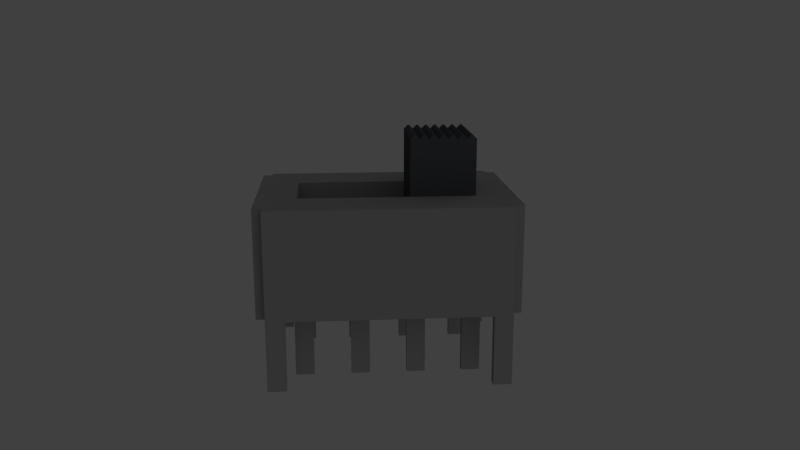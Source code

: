 # Source: OS203013MT6QN1.blend  (saved by Blender 2.79.0; exported with 4.5.12 LTS)
import bpy
from mathutils import Matrix  # noqa: F401  (used for matrix-valued properties, if any)

bpy.ops.wm.read_factory_settings(use_empty=True)
scene = bpy.context.scene
scene.name = 'Scene'

# ---- collections
col_collection_1 = bpy.data.collections.new('Collection 1'); scene.collection.children.link(col_collection_1)

# ---- materials (node trees are filled in below, after node groups)
mat_shape_2 = bpy.data.materials.new('SHAPE_2')
mat_shape_2.alpha_threshold = 0.0
mat_shape_2.use_transparent_shadow = False
mat_shape_2.diffuse_color = (0.298, 0.298, 0.298, 1.0)
mat_shape_2.specular_color = (0.398, 0.398, 0.398)
mat_shape_2.roughness = 0.5
mat_shape_283 = bpy.data.materials.new('SHAPE_283')
mat_shape_283.alpha_threshold = 0.0
mat_shape_283.use_transparent_shadow = False
mat_shape_283.diffuse_color = (0.082, 0.086, 0.094, 1.0)
mat_shape_283.specular_color = (0.066, 0.063, 0.063)
mat_shape_283.roughness = 0.5

# ---- material node trees

# ---- world
world_world = bpy.data.worlds.new('World'); scene.world = world_world
world_world.color = (0.05088, 0.05088, 0.05088)
world_world.use_sun_shadow = False
world_world.sun_shadow_jitter_overblur = 0.0
world_world.cycles.sampling_method = 'MANUAL'

# ---- cameras
cam_camera_001 = bpy.data.cameras.new('Camera.001')
cam_camera_001.clip_start = 1.0
cam_camera_001.lens = 35.0
cam_camera_001.sensor_width = 32.0
cam_camera_001.sensor_height = 18.0
cam_camera_001.ortho_scale = 116.3
cam_camera_001.display_size = 2.0
cam_camera_001.dof.focus_distance = 0.0
cam_camera_001.dof.aperture_fstop = 128.0
cam_camera_001.dof.aperture_blades = 6

# ---- lights
light_sun = bpy.data.lights.new('Sun', 'SUN')
light_sun.transmission_factor = 0.0
light_sun.angle = 3.122
light_sun.energy = 0.39
light_sun.shadow_buffer_clip_start = 0.5
light_sun.shadow_soft_size = 100.0
light_sun.shadow_cascade_max_distance = 1000.0
light_spot = bpy.data.lights.new('Spot', 'SUN')
light_spot.transmission_factor = 0.0
light_spot.angle = 3.122
light_spot.energy = 0.25
light_spot.shadow_buffer_clip_start = 0.5
light_spot.shadow_soft_size = 100.0
light_spot.shadow_cascade_max_distance = 1000.0

# ---- meshes
me_cube_023 = bpy.data.meshes.new('Cube.023')
me_cube_023.from_pydata([(-1000.0, -1000.0, -1000.0), (-1000.0, -1000.0, 1000.0), (-1000.0, 1000.0, -1000.0), (-1000.0, 1000.0, 1000.0), (1000.0, -1000.0, -1000.0), (1000.0, -1000.0, 1000.0), (1000.0, 1000.0, -1000.0), (1000.0, 1000.0, 1000.0)], [], [(0, 1, 3, 2), (2, 3, 7, 6), (6, 7, 5, 4), (4, 5, 1, 0), (2, 6, 4, 0), (7, 3, 1, 5)])
me_cube_023.materials.append(mat_shape_2)
me_cube_023.use_remesh_preserve_volume = False
me_cube_023.use_remesh_preserve_attributes = False
me_cube_023.use_mirror_vertex_groups = False
me_cube_023.update()
me_cube_022 = bpy.data.meshes.new('Cube.022')
me_cube_022.from_pydata([(-1000.0, -1000.0, -1000.0), (-1000.0, -1000.0, 1000.0), (-1000.0, 1000.0, -1000.0), (-1000.0, 1000.0, 1000.0), (1000.0, -1000.0, -1000.0), (1000.0, -1000.0, 1000.0), (1000.0, 1000.0, -1000.0), (1000.0, 1000.0, 1000.0)], [], [(0, 1, 3, 2), (2, 3, 7, 6), (6, 7, 5, 4), (4, 5, 1, 0), (2, 6, 4, 0), (7, 3, 1, 5)])
me_cube_022.materials.append(mat_shape_2)
me_cube_022.use_remesh_preserve_volume = False
me_cube_022.use_remesh_preserve_attributes = False
me_cube_022.use_mirror_vertex_groups = False
me_cube_022.update()
me_cube_021 = bpy.data.meshes.new('Cube.021')
me_cube_021.from_pydata([(-1000.0, -1000.0, -1000.0), (-1000.0, -1000.0, 1000.0), (-1000.0, 1000.0, -1000.0), (-1000.0, 1000.0, 1000.0), (1000.0, -1000.0, -1000.0), (1000.0, -1000.0, 1000.0), (1000.0, 1000.0, -1000.0), (1000.0, 1000.0, 1000.0)], [], [(0, 1, 3, 2), (2, 3, 7, 6), (6, 7, 5, 4), (4, 5, 1, 0), (2, 6, 4, 0), (7, 3, 1, 5)])
me_cube_021.materials.append(mat_shape_2)
me_cube_021.use_remesh_preserve_volume = False
me_cube_021.use_remesh_preserve_attributes = False
me_cube_021.use_mirror_vertex_groups = False
me_cube_021.update()
me_cube_020 = bpy.data.meshes.new('Cube.020')
me_cube_020.from_pydata([(-1000.0, -1000.0, -1000.0), (-1000.0, -1000.0, 1000.0), (-1000.0, 1000.0, -1000.0), (-1000.0, 1000.0, 1000.0), (1000.0, -1000.0, -1000.0), (1000.0, -1000.0, 1000.0), (1000.0, 1000.0, -1000.0), (1000.0, 1000.0, 1000.0)], [], [(0, 1, 3, 2), (2, 3, 7, 6), (6, 7, 5, 4), (4, 5, 1, 0), (2, 6, 4, 0), (7, 3, 1, 5)])
me_cube_020.materials.append(mat_shape_2)
me_cube_020.use_remesh_preserve_volume = False
me_cube_020.use_remesh_preserve_attributes = False
me_cube_020.use_mirror_vertex_groups = False
me_cube_020.update()
me_cube_019 = bpy.data.meshes.new('Cube.019')
me_cube_019.from_pydata([(-1000.0, -1000.0, -1000.0), (-1000.0, -1000.0, 1000.0), (-1000.0, 1000.0, -1000.0), (-1000.0, 1000.0, 1000.0), (1000.0, -1000.0, -1000.0), (1000.0, -1000.0, 1000.0), (1000.0, 1000.0, -1000.0), (1000.0, 1000.0, 1000.0)], [], [(0, 1, 3, 2), (2, 3, 7, 6), (6, 7, 5, 4), (4, 5, 1, 0), (2, 6, 4, 0), (7, 3, 1, 5)])
me_cube_019.materials.append(mat_shape_2)
me_cube_019.use_remesh_preserve_volume = False
me_cube_019.use_remesh_preserve_attributes = False
me_cube_019.use_mirror_vertex_groups = False
me_cube_019.update()
me_cube_018 = bpy.data.meshes.new('Cube.018')
me_cube_018.from_pydata([(-1000.0, -1000.0, -1000.0), (-1000.0, -1000.0, 1000.0), (-1000.0, 1000.0, -1000.0), (-1000.0, 1000.0, 1000.0), (1000.0, -1000.0, -1000.0), (1000.0, -1000.0, 1000.0), (1000.0, 1000.0, -1000.0), (1000.0, 1000.0, 1000.0)], [], [(0, 1, 3, 2), (2, 3, 7, 6), (6, 7, 5, 4), (4, 5, 1, 0), (2, 6, 4, 0), (7, 3, 1, 5)])
me_cube_018.materials.append(mat_shape_2)
me_cube_018.use_remesh_preserve_volume = False
me_cube_018.use_remesh_preserve_attributes = False
me_cube_018.use_mirror_vertex_groups = False
me_cube_018.update()
me_cube_017 = bpy.data.meshes.new('Cube.017')
me_cube_017.from_pydata([(-1000.0, -1000.0, -1000.0), (-1000.0, -1000.0, 1000.0), (-1000.0, 1000.0, -1000.0), (-1000.0, 1000.0, 1000.0), (1000.0, -1000.0, -1000.0), (1000.0, -1000.0, 1000.0), (1000.0, 1000.0, -1000.0), (1000.0, 1000.0, 1000.0)], [], [(0, 1, 3, 2), (2, 3, 7, 6), (6, 7, 5, 4), (4, 5, 1, 0), (2, 6, 4, 0), (7, 3, 1, 5)])
me_cube_017.materials.append(mat_shape_2)
me_cube_017.use_remesh_preserve_volume = False
me_cube_017.use_remesh_preserve_attributes = False
me_cube_017.use_mirror_vertex_groups = False
me_cube_017.update()
me_cube_016 = bpy.data.meshes.new('Cube.016')
me_cube_016.from_pydata([(-1000.0, -1000.0, -1000.0), (-1000.0, -1000.0, 1000.0), (-1000.0, 1000.0, -1000.0), (-1000.0, 1000.0, 1000.0), (1000.0, -1000.0, -1000.0), (1000.0, -1000.0, 1000.0), (1000.0, 1000.0, -1000.0), (1000.0, 1000.0, 1000.0)], [], [(0, 1, 3, 2), (2, 3, 7, 6), (6, 7, 5, 4), (4, 5, 1, 0), (2, 6, 4, 0), (7, 3, 1, 5)])
me_cube_016.materials.append(mat_shape_2)
me_cube_016.use_remesh_preserve_volume = False
me_cube_016.use_remesh_preserve_attributes = False
me_cube_016.use_mirror_vertex_groups = False
me_cube_016.update()
me_cube_015 = bpy.data.meshes.new('Cube.015')
me_cube_015.from_pydata([(-1000.0, -1000.0, -1000.0), (-1000.0, -1000.0, 1000.0), (-1000.0, 1000.0, -1000.0), (-1000.0, 1000.0, 1000.0), (1000.0, -1000.0, -1000.0), (1000.0, -1000.0, 1000.0), (1000.0, 1000.0, -1000.0), (1000.0, 1000.0, 1000.0)], [], [(0, 1, 3, 2), (2, 3, 7, 6), (6, 7, 5, 4), (4, 5, 1, 0), (2, 6, 4, 0), (7, 3, 1, 5)])
me_cube_015.materials.append(mat_shape_2)
me_cube_015.use_remesh_preserve_volume = False
me_cube_015.use_remesh_preserve_attributes = False
me_cube_015.use_mirror_vertex_groups = False
me_cube_015.update()
me_cube_014 = bpy.data.meshes.new('Cube.014')
me_cube_014.from_pydata([(-1000.0, -1000.0, -1000.0), (-1000.0, -1000.0, 1000.0), (-1000.0, 1000.0, -1000.0), (-1000.0, 1000.0, 1000.0), (1000.0, -1000.0, -1000.0), (1000.0, -1000.0, 1000.0), (1000.0, 1000.0, -1000.0), (1000.0, 1000.0, 1000.0)], [], [(0, 1, 3, 2), (2, 3, 7, 6), (6, 7, 5, 4), (4, 5, 1, 0), (2, 6, 4, 0), (7, 3, 1, 5)])
me_cube_014.materials.append(mat_shape_2)
me_cube_014.use_remesh_preserve_volume = False
me_cube_014.use_remesh_preserve_attributes = False
me_cube_014.use_mirror_vertex_groups = False
me_cube_014.update()
me_cube_013 = bpy.data.meshes.new('Cube.013')
me_cube_013.from_pydata([(-1000.0, -1000.0, -1000.0), (-1000.0, -1000.0, 1000.0), (-1000.0, 1000.0, -1000.0), (-1000.0, 1000.0, 1000.0), (1000.0, -1000.0, -1000.0), (1000.0, -1000.0, 1000.0), (1000.0, 1000.0, -1000.0), (1000.0, 1000.0, 1000.0)], [], [(0, 1, 3, 2), (2, 3, 7, 6), (6, 7, 5, 4), (4, 5, 1, 0), (2, 6, 4, 0), (7, 3, 1, 5)])
me_cube_013.materials.append(mat_shape_2)
me_cube_013.use_remesh_preserve_volume = False
me_cube_013.use_remesh_preserve_attributes = False
me_cube_013.use_mirror_vertex_groups = False
me_cube_013.update()
me_cube_012 = bpy.data.meshes.new('Cube.012')
me_cube_012.from_pydata([(-1000.0, -1000.0, -1000.0), (-1000.0, -1000.0, 1000.0), (-1000.0, 1000.0, -1000.0), (-1000.0, 1000.0, 1000.0), (1000.0, -1000.0, -1000.0), (1000.0, -1000.0, 1000.0), (1000.0, 1000.0, -1000.0), (1000.0, 1000.0, 1000.0)], [], [(0, 1, 3, 2), (2, 3, 7, 6), (6, 7, 5, 4), (4, 5, 1, 0), (2, 6, 4, 0), (7, 3, 1, 5)])
me_cube_012.materials.append(mat_shape_2)
me_cube_012.use_remesh_preserve_volume = False
me_cube_012.use_remesh_preserve_attributes = False
me_cube_012.use_mirror_vertex_groups = False
me_cube_012.update()
me_cube_011 = bpy.data.meshes.new('Cube.011')
me_cube_011.from_pydata([(-1000.0, -1000.0, -1000.0), (-1000.0, -1000.0, 1000.0), (-1000.0, 1000.0, -1000.0), (-1000.0, 1000.0, 1000.0), (1000.0, -1000.0, -1000.0), (1000.0, -1000.0, 1000.0), (1000.0, 1000.0, -1000.0), (1000.0, 1000.0, 1000.0)], [], [(0, 1, 3, 2), (2, 3, 7, 6), (6, 7, 5, 4), (4, 5, 1, 0), (2, 6, 4, 0), (7, 3, 1, 5)])
me_cube_011.use_remesh_preserve_volume = False
me_cube_011.use_remesh_preserve_attributes = False
me_cube_011.use_mirror_vertex_groups = False
me_cube_011.update()
me_cube_005 = bpy.data.meshes.new('Cube.005')
me_cube_005.from_pydata([(-1000.0, -1000.0, -1000.0), (-1000.0, -1000.0, 1000.0), (-1000.0, 1000.0, -1000.0), (-1000.0, 1000.0, 1000.0), (1000.0, -1000.0, -1000.0), (1000.0, -1000.0, 1000.0), (1000.0, 1000.0, -1000.0), (1000.0, 1000.0, 1000.0)], [], [(0, 1, 3, 2), (2, 3, 7, 6), (6, 7, 5, 4), (4, 5, 1, 0), (2, 6, 4, 0), (7, 3, 1, 5)])
me_cube_005.use_remesh_preserve_volume = False
me_cube_005.use_remesh_preserve_attributes = False
me_cube_005.use_mirror_vertex_groups = False
me_cube_005.update()
me_cube_004 = bpy.data.meshes.new('Cube.004')
me_cube_004.from_pydata([(-1000.0, -1000.0, -1000.0), (-1000.0, -1000.0, 1000.0), (-1000.0, 1000.0, -1000.0), (-1000.0, 1000.0, 1000.0), (1000.0, -1000.0, -1000.0), (1000.0, -1000.0, 1000.0), (1000.0, 1000.0, -1000.0), (1000.0, 1000.0, 1000.0)], [], [(0, 1, 3, 2), (2, 3, 7, 6), (6, 7, 5, 4), (4, 5, 1, 0), (2, 6, 4, 0), (7, 3, 1, 5)])
me_cube_004.use_remesh_preserve_volume = False
me_cube_004.use_remesh_preserve_attributes = False
me_cube_004.use_mirror_vertex_groups = False
me_cube_004.update()
me_cube_003 = bpy.data.meshes.new('Cube.003')
me_cube_003.from_pydata([(-1000.0, -1000.0, -1000.0), (-1000.0, -1000.0, 913.3), (-1000.0, -1000.0, 913.3), (-1000.0, -882.3, 1000.0), (-1000.0, -832.0, 1000.0), (-1000.0, -714.3, 913.3), (-1000.0, -596.6, 1000.0), (-1000.0, -546.2, 1000.0), (-1000.0, -428.6, 913.3), (-1000.0, -310.9, 1000.0), (-1000.0, -260.5, 1000.0), (-1000.0, -142.9, 913.3), (-1000.0, -25.19, 1000.0), (-1000.0, 25.19, 1000.0), (-1000.0, 142.9, 913.3), (-1000.0, 260.5, 1000.0), (-1000.0, 310.9, 1000.0), (-1000.0, 428.6, 913.3), (-1000.0, 546.2, 1000.0), (-1000.0, 596.6, 1000.0), (-1000.0, 714.3, 913.3), (-1000.0, 832.0, 1000.0), (-1000.0, 882.3, 1000.0), (-1000.0, 1000.0, 913.3), (-1000.0, 1000.0, 913.3), (-1000.0, 1000.0, -1000.0), (1000.0, 1000.0, -1000.0), (1000.0, -1000.0, -1000.0), (1000.0, -1000.0, 912.4), (1000.0, -881.1, 1000.0), (1000.0, -833.2, 1000.0), (1000.0, -714.3, 912.4), (1000.0, -595.4, 1000.0), (1000.0, -547.5, 1000.0), (1000.0, -428.6, 912.4), (1000.0, -309.6, 1000.0), (1000.0, -261.8, 1000.0), (1000.0, -142.9, 912.4), (1000.0, -23.92, 1000.0), (1000.0, 23.92, 1000.0), (1000.0, 142.9, 912.4), (1000.0, 261.8, 1000.0), (1000.0, 309.6, 1000.0), (1000.0, 428.6, 912.4), (1000.0, 547.5, 1000.0), (1000.0, 595.4, 1000.0), (1000.0, 714.3, 912.4), (1000.0, 833.2, 1000.0), (1000.0, 881.1, 1000.0), (1000.0, 1000.0, 912.4), (-0.08873, 1000.0, 912.8), (1000.0, -1000.0, 912.4)], [], [(0, 1, 2, 3, 4, 5, 6, 7, 8, 9, 10, 11, 12, 13, 14, 15, 16, 17, 18, 19, 20, 21, 22, 23, 24, 25), (25, 26, 27, 0), (1, 0, 27, 28), (29, 30, 4, 3), (5, 4, 30, 31), (31, 32, 6, 5), (7, 6, 32, 33), (8, 7, 33, 34), (34, 35, 9, 8), (10, 9, 35, 36), (11, 10, 36, 37), (37, 38, 12, 11), (13, 12, 38, 39), (14, 13, 39, 40), (40, 41, 15, 14), (16, 15, 41, 42), (17, 16, 42, 43), (43, 44, 18, 17), (19, 18, 44, 45), (20, 19, 45, 46), (46, 47, 21, 20), (22, 21, 47, 48), (23, 22, 48, 49, 50), (50, 24, 23), (25, 24, 50, 49, 26), (48, 47, 46, 45, 44, 43, 42, 41, 40, 39, 38, 37, 36, 35, 34, 33, 32, 31, 30, 29, 51, 28, 27, 26, 49), (51, 29, 3, 2), (2, 1, 28, 51)])
me_cube_003.materials.append(mat_shape_283)
me_cube_003.use_remesh_preserve_volume = False
me_cube_003.use_remesh_preserve_attributes = False
me_cube_003.use_mirror_vertex_groups = False
me_cube_003.update()
me_cube_002 = bpy.data.meshes.new('Cube.002')
me_cube_002.from_pydata([(-1000.0, -927.6, 1000.0), (-1000.0, 927.5, 1000.0), (-1000.0, 927.5, -1000.0), (-1000.0, -927.6, -1000.0), (-898.9, -927.6, -1000.0), (-898.9, -927.6, 1000.0), (899.1, 1000.0, 1000.0), (-899.0, 1000.0, 1000.0), (-899.0, 927.5, 1000.0), (-898.9, -928.9, 1000.0), (-424.2, -688.4, 1000.0), (-424.2, 688.4, 1000.0), (424.2, 688.4, 1000.0), (899.1, 928.9, 1000.0), (-899.0, 927.5, -1000.0), (-899.0, 1000.0, -1000.0), (899.1, 1000.0, -1000.0), (899.1, 927.6, -1000.0), (1000.0, 927.6, -1000.0), (1000.0, -927.4, -1000.0), (899.2, -927.4, -1000.0), (899.2, -1000.0, -1000.0), (-898.9, -1000.0, -1000.0), (-898.9, -1000.0, 1000.0), (899.1, 927.6, 1000.0), (899.2, -1000.0, 1000.0), (899.2, -927.4, 1000.0), (1000.0, -927.4, 1000.0), (1000.0, 927.6, 1000.0), (424.2, -688.4, 1000.0), (-424.2, -688.4, 482.8), (-424.2, 688.4, 482.8), (424.2, 688.4, 482.8), (424.2, -688.4, 482.8)], [], [(0, 1, 2, 3), (3, 4, 5, 0), (6, 7, 8, 1, 0, 5, 9, 10, 11, 12, 13), (14, 2, 1, 8), (15, 16, 17, 18, 19, 20, 21, 22, 4, 3, 2, 14), (4, 22, 23, 9, 5), (17, 16, 6, 13, 24), (7, 6, 16, 15), (15, 14, 8, 7), (23, 25, 26, 27, 28, 24, 13, 12, 29, 10, 9), (11, 10, 30, 31), (12, 11, 31, 32), (18, 17, 24, 28), (19, 18, 28, 27), (25, 23, 22, 21), (29, 12, 32, 33), (10, 29, 33, 30), (31, 30, 33, 32), (21, 20, 26, 25), (20, 19, 27, 26)])
me_cube_002.materials.append(mat_shape_2)
me_cube_002.use_remesh_preserve_volume = False
me_cube_002.use_remesh_preserve_attributes = False
me_cube_002.use_mirror_vertex_groups = False
me_cube_002.update()

# ---- objects
ob_cube_016 = bpy.data.objects.new('Cube.016', me_cube_023)
ob_cube_015 = bpy.data.objects.new('Cube.015', me_cube_022)
ob_cube_014 = bpy.data.objects.new('Cube.014', me_cube_021)
ob_cube_013 = bpy.data.objects.new('Cube.013', me_cube_020)
ob_cube_012 = bpy.data.objects.new('Cube.012', me_cube_019)
ob_cube_011 = bpy.data.objects.new('Cube.011', me_cube_018)
ob_cube_010 = bpy.data.objects.new('Cube.010', me_cube_017)
ob_cube_008 = bpy.data.objects.new('Cube.008', me_cube_016)
ob_cube_007 = bpy.data.objects.new('Cube.007', me_cube_015)
ob_cube_006 = bpy.data.objects.new('Cube.006', me_cube_014)
ob_cube_005 = bpy.data.objects.new('Cube.005', me_cube_013)
ob_cube_004 = bpy.data.objects.new('Cube.004', me_cube_012)
ob_cube_009 = bpy.data.objects.new('Cube.009', me_cube_011)
ob_cube_003 = bpy.data.objects.new('Cube.003', me_cube_005)
ob_cube_002 = bpy.data.objects.new('Cube.002', me_cube_004)
ob_cube_001 = bpy.data.objects.new('Cube.001', me_cube_003)
ob_cube = bpy.data.objects.new('Cube', me_cube_002)
ob_sun = bpy.data.objects.new('Sun', light_sun)
ob_spot = bpy.data.objects.new('Spot', light_spot)
ob_camera = bpy.data.objects.new('Camera', cam_camera_001)

# ---- transforms, parenting, visibility, modifiers, constraints
ob_cube_016.location = (2.65, -4.5, -1.9)
ob_cube_016.scale = (0.0002, 0.0005, 0.0019)
ob_cube_016.lineart.crease_threshold = 0.0
ob_cube_015.location = (-2.65, -4.5, -1.9)
ob_cube_015.scale = (0.0002, 0.0005, 0.0019)
ob_cube_015.lineart.crease_threshold = 0.0
ob_cube_014.location = (2.65, 4.5, -1.9)
ob_cube_014.scale = (0.0002, 0.0005, 0.0019)
ob_cube_014.lineart.crease_threshold = 0.0
ob_cube_013.location = (-2.65, 4.5, -1.9)
ob_cube_013.scale = (0.0002, 0.0005, 0.0019)
ob_cube_013.lineart.crease_threshold = 0.0
ob_cube_012.location = (2.65, -1.5, -1.9)
ob_cube_012.scale = (0.0002, 0.0005, 0.0019)
ob_cube_012.lineart.crease_threshold = 0.0
ob_cube_011.location = (-2.65, -1.5, -1.9)
ob_cube_011.scale = (0.0002, 0.0005, 0.0019)
ob_cube_011.lineart.crease_threshold = 0.0
ob_cube_010.location = (-2.65, 1.5, -1.9)
ob_cube_010.scale = (0.0002, 0.0005, 0.0019)
ob_cube_010.lineart.crease_threshold = 0.0
ob_cube_008.location = (2.65, 1.5, -1.9)
ob_cube_008.scale = (0.0002, 0.0005, 0.0019)
ob_cube_008.lineart.crease_threshold = 0.0
ob_cube_007.location = (4.7, -5.9, -1.9)
ob_cube_007.scale = (0.00025, 0.0005, 0.0019)
ob_cube_007.lineart.crease_threshold = 0.0
ob_cube_006.location = (-4.7, -5.9, -1.9)
ob_cube_006.scale = (0.00025, 0.0005, 0.0019)
ob_cube_006.lineart.crease_threshold = 0.0
ob_cube_005.location = (-4.7, 5.9, -1.9)
ob_cube_005.scale = (0.00025, 0.0005, 0.0019)
ob_cube_005.lineart.crease_threshold = 0.0
ob_cube_004.location = (4.7, 5.9, -1.9)
ob_cube_004.scale = (0.00025, 0.0005, 0.0019)
ob_cube_004.lineart.crease_threshold = 0.0
ob_cube_009.location = (0.0, -4.75, 9.2)
ob_cube_009.rotation_euler = (1.572, 0.7854, 1.571)
ob_cube_009.scale = (0.00025, 0.00025, 0.004)
ob_cube_009.hide_viewport = True
ob_cube_009.hide_render = True
ob_cube_009.lineart.crease_threshold = 0.0
ob_cube_003.location = (4.625, -6.575, 2.9)
ob_cube_003.scale = (0.000325, 0.000325, 0.003)
ob_cube_003.hide_viewport = True
ob_cube_003.hide_render = True
ob_cube_003.lineart.crease_threshold = 0.0
ob_cube_002.location = (0.0, 0.0, 6.3)
ob_cube_002.scale = (0.0021, 0.00475, 0.002)
ob_cube_002.hide_viewport = True
ob_cube_002.hide_render = True
ob_cube_002.lineart.crease_threshold = 0.0
ob_cube_001.location = (0.0, -3.0, 6.678)
ob_cube_001.scale = (0.0021, 0.00175, 0.002375)
ob_cube_001.lineart.crease_threshold = 0.0
ob_cube.location = (0.0, 0.0, 2.9)
ob_cube.scale = (0.00495, 0.0069, 0.0029)
ob_cube.lineart.crease_threshold = 0.0
ob_sun.location = (-244.5, 10.87, 821.7)
ob_sun.hide_viewport = True
ob_sun.hide_render = True
ob_sun.lineart.crease_threshold = 0.0
ob_spot.location = (-154.5, -273.0, -93.48)
ob_spot.rotation_euler = (1.548, 0.0, -0.4014)
ob_spot.hide_viewport = True
ob_spot.lineart.crease_threshold = 0.0
ob_camera.location = (-47.15, 2.837, 15.7)
ob_camera.rotation_euler = (1.323, 9.072e-06, 4.634)
ob_camera.hide_viewport = True
ob_camera.lineart.crease_threshold = 0.0

# ---- collection membership
col_collection_1.objects.link(ob_cube_016)
col_collection_1.objects.link(ob_cube_015)
col_collection_1.objects.link(ob_cube_014)
col_collection_1.objects.link(ob_cube_013)
col_collection_1.objects.link(ob_cube_012)
col_collection_1.objects.link(ob_cube_011)
col_collection_1.objects.link(ob_cube_010)
col_collection_1.objects.link(ob_cube_008)
col_collection_1.objects.link(ob_cube_007)
col_collection_1.objects.link(ob_cube_006)
col_collection_1.objects.link(ob_cube_005)
col_collection_1.objects.link(ob_cube_004)
col_collection_1.objects.link(ob_cube_009)
col_collection_1.objects.link(ob_cube_003)
col_collection_1.objects.link(ob_cube_002)
col_collection_1.objects.link(ob_cube_001)
col_collection_1.objects.link(ob_cube)
col_collection_1.objects.link(ob_sun)
col_collection_1.objects.link(ob_spot)
col_collection_1.objects.link(ob_camera)

# ---- scene / render settings (as saved in the file)
scene.camera = ob_camera
scene.frame_start = 0; scene.frame_end = 0; scene.frame_set(0)
scene.render.engine = 'BLENDER_EEVEE_NEXT'
scene.render.dither_intensity = 0.0
scene.cycles.use_denoising = False
scene.cycles.samples = 16384
scene.cycles.sampling_pattern = 'TABULATED_SOBOL'
scene.cycles.use_adaptive_sampling = False
scene.cycles.use_light_tree = False
scene.cycles.blur_glossy = 0.0
scene.cycles.sample_clamp_indirect = 0.0
scene.view_settings.view_transform = 'Standard'
scene.unit_settings.scale_length = 0.001
bpy.context.view_layer.update()
